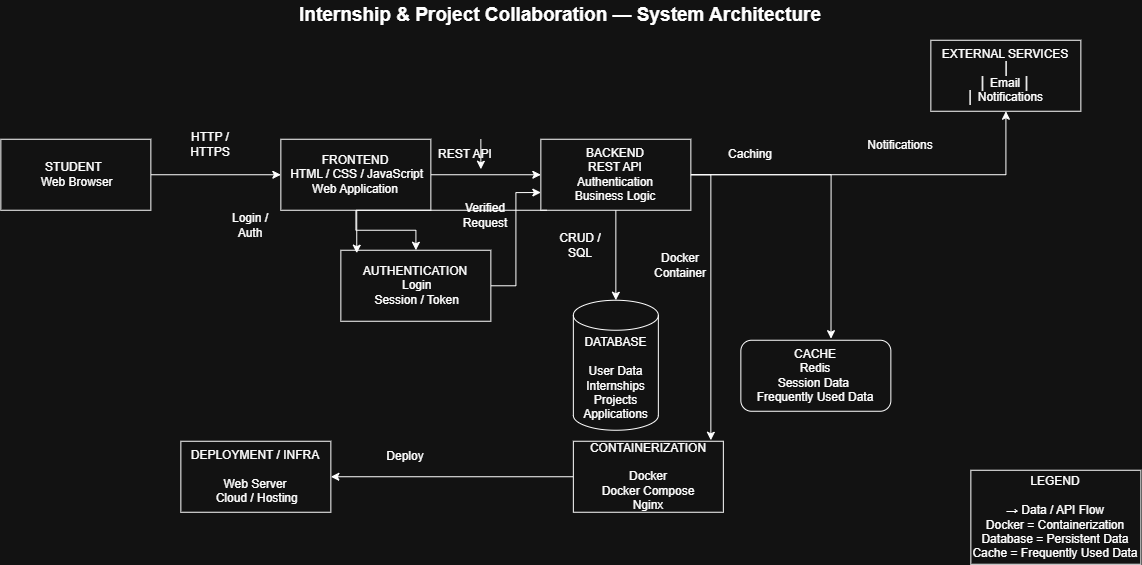

The diagram above was exported from draw.io. Its source (the exported page's mxGraphModel, read from the mxfile embedded in the PNG):
<mxGraphModel dx="1212" dy="620" grid="1" gridSize="10" guides="1" tooltips="1" connect="1" arrows="1" fold="1" page="1" pageScale="1" pageWidth="1169" pageHeight="827" math="0" shadow="0">
  <root>
    <object label="" id="0">
      <mxCell />
    </object>
    <mxCell id="1" parent="0" />
    <mxCell id="wIkrDATJy3J870Z_os9h-1" parent="1" style="text;html=1;whiteSpace=wrap;strokeColor=none;fillColor=none;align=center;verticalAlign=middle;rounded=0;fontStyle=1;fontSize=19;" value="Internship &amp;amp; Project Collaboration — System Architecture" vertex="1">
      <mxGeometry height="30" width="540" x="310" y="30" as="geometry" />
    </mxCell>
    <mxCell id="wIkrDATJy3J870Z_os9h-5" edge="1" parent="1" source="wIkrDATJy3J870Z_os9h-2" style="edgeStyle=orthogonalEdgeStyle;rounded=0;orthogonalLoop=1;jettySize=auto;html=1;" target="wIkrDATJy3J870Z_os9h-3" value="">
      <mxGeometry relative="1" as="geometry" />
    </mxCell>
    <mxCell id="wIkrDATJy3J870Z_os9h-2" parent="1" style="rounded=0;whiteSpace=wrap;html=1;" value="STUDENT&amp;nbsp;&lt;div&gt;&amp;nbsp;Web Browser&lt;/div&gt;" vertex="1">
      <mxGeometry height="71" width="150" x="20" y="169" as="geometry" />
    </mxCell>
    <mxCell id="wIkrDATJy3J870Z_os9h-6" edge="1" parent="1" source="wIkrDATJy3J870Z_os9h-3" style="edgeStyle=orthogonalEdgeStyle;rounded=0;orthogonalLoop=1;jettySize=auto;html=1;" target="wIkrDATJy3J870Z_os9h-4">
      <mxGeometry relative="1" as="geometry" />
    </mxCell>
    <mxCell id="wIkrDATJy3J870Z_os9h-28" edge="1" parent="1" source="wIkrDATJy3J870Z_os9h-3" style="edgeStyle=orthogonalEdgeStyle;rounded=0;orthogonalLoop=1;jettySize=auto;html=1;" target="wIkrDATJy3J870Z_os9h-25">
      <mxGeometry relative="1" as="geometry" />
    </mxCell>
    <mxCell id="wIkrDATJy3J870Z_os9h-3" parent="1" style="rounded=0;whiteSpace=wrap;html=1;" value="FRONTEND&lt;div&gt;&amp;nbsp;HTML / CSS / JavaScript&lt;br/&gt;Web Application&lt;/div&gt;" vertex="1">
      <mxGeometry height="71" width="150" x="300" y="169" as="geometry" />
    </mxCell>
    <mxCell id="wIkrDATJy3J870Z_os9h-10" edge="1" parent="1" source="wIkrDATJy3J870Z_os9h-4" style="edgeStyle=orthogonalEdgeStyle;rounded=0;orthogonalLoop=1;jettySize=auto;html=1;" target="wIkrDATJy3J870Z_os9h-9">
      <mxGeometry relative="1" as="geometry" />
    </mxCell>
    <mxCell id="wIkrDATJy3J870Z_os9h-33" edge="1" parent="1" source="wIkrDATJy3J870Z_os9h-4" style="edgeStyle=orthogonalEdgeStyle;rounded=0;orthogonalLoop=1;jettySize=auto;html=1;">
      <mxGeometry relative="1" as="geometry">
        <mxPoint x="730" y="470" as="targetPoint" />
      </mxGeometry>
    </mxCell>
    <mxCell id="wIkrDATJy3J870Z_os9h-38" edge="1" parent="1" source="wIkrDATJy3J870Z_os9h-4" style="edgeStyle=orthogonalEdgeStyle;rounded=0;orthogonalLoop=1;jettySize=auto;html=1;" target="wIkrDATJy3J870Z_os9h-37">
      <mxGeometry relative="1" as="geometry" />
    </mxCell>
    <mxCell id="wIkrDATJy3J870Z_os9h-4" parent="1" style="rounded=0;whiteSpace=wrap;html=1;" value="BACKEND&lt;div&gt;&amp;nbsp;REST API&amp;nbsp;&lt;/div&gt;&lt;div&gt;Authentication&lt;br/&gt;Business Logic&lt;/div&gt;" vertex="1">
      <mxGeometry height="71" width="150" x="560" y="169" as="geometry" />
    </mxCell>
    <mxCell id="wIkrDATJy3J870Z_os9h-7" parent="1" style="text;html=1;whiteSpace=wrap;strokeColor=none;fillColor=none;align=center;verticalAlign=middle;rounded=0;" value="HTTP / HTTPS" vertex="1">
      <mxGeometry height="30" width="60" x="200" y="159" as="geometry" />
    </mxCell>
    <mxCell id="wIkrDATJy3J870Z_os9h-8" parent="1" style="text;html=1;whiteSpace=wrap;strokeColor=none;fillColor=none;align=center;verticalAlign=middle;rounded=0;" value="REST API" vertex="1">
      <mxGeometry height="30" width="60" x="455" y="169" as="geometry" />
    </mxCell>
    <mxCell id="wIkrDATJy3J870Z_os9h-9" parent="1" style="shape=cylinder3;whiteSpace=wrap;html=1;boundedLbl=1;backgroundOutline=1;size=15;" value="DATABASE&lt;br/&gt;&lt;br/&gt;User Data&lt;br/&gt;Internships&lt;br/&gt;Projects&lt;br/&gt;Applications" vertex="1">
      <mxGeometry height="130" width="85" x="592.5" y="330" as="geometry" />
    </mxCell>
    <mxCell id="wIkrDATJy3J870Z_os9h-12" parent="1" style="text;html=1;whiteSpace=wrap;strokeColor=none;fillColor=none;align=center;verticalAlign=middle;rounded=0;" value="CRUD / SQL" vertex="1">
      <mxGeometry height="30" width="60" x="570" y="260" as="geometry" />
    </mxCell>
    <mxCell id="wIkrDATJy3J870Z_os9h-13" parent="1" style="rounded=1;whiteSpace=wrap;html=1;" value="CACHE&lt;div&gt;&amp;nbsp;Redis&amp;nbsp;&lt;/div&gt;&lt;div&gt;Session Data&amp;nbsp;&lt;/div&gt;&lt;div&gt;Frequently Used Data&lt;/div&gt;" vertex="1">
      <mxGeometry height="71" width="150" x="760" y="370" as="geometry" />
    </mxCell>
    <mxCell id="wIkrDATJy3J870Z_os9h-15" parent="1" style="text;html=1;whiteSpace=wrap;strokeColor=none;fillColor=none;align=center;verticalAlign=middle;rounded=0;" value="Caching" vertex="1">
      <mxGeometry height="30" width="60" x="740" y="169" as="geometry" />
    </mxCell>
    <mxCell id="wIkrDATJy3J870Z_os9h-21" edge="1" parent="1" source="wIkrDATJy3J870Z_os9h-17" style="edgeStyle=orthogonalEdgeStyle;rounded=0;orthogonalLoop=1;jettySize=auto;html=1;entryX=1;entryY=0.5;entryDx=0;entryDy=0;" target="wIkrDATJy3J870Z_os9h-20">
      <mxGeometry relative="1" as="geometry" />
    </mxCell>
    <mxCell id="wIkrDATJy3J870Z_os9h-17" parent="1" style="rounded=0;whiteSpace=wrap;html=1;" value="CONTAINERIZATION&lt;br/&gt;&lt;br/&gt;Docker&lt;div&gt;&amp;nbsp;Docker Compose&amp;nbsp;&lt;/div&gt;&lt;div&gt;Nginx&lt;/div&gt;" vertex="1">
      <mxGeometry height="71" width="150" x="592.5" y="471" as="geometry" />
    </mxCell>
    <mxCell id="wIkrDATJy3J870Z_os9h-19" parent="1" style="text;html=1;whiteSpace=wrap;strokeColor=none;fillColor=none;align=center;verticalAlign=middle;rounded=0;" value="Docker Container" vertex="1">
      <mxGeometry height="30" width="60" x="670" y="280" as="geometry" />
    </mxCell>
    <mxCell id="wIkrDATJy3J870Z_os9h-20" parent="1" style="rounded=0;whiteSpace=wrap;html=1;" value="DEPLOYMENT / INFRA&lt;br/&gt;&lt;br/&gt;Web Server&lt;div&gt;&amp;nbsp;Cloud / Hosting&lt;/div&gt;" vertex="1">
      <mxGeometry height="71" width="150" x="200" y="471" as="geometry" />
    </mxCell>
    <mxCell id="wIkrDATJy3J870Z_os9h-22" parent="1" style="text;html=1;whiteSpace=wrap;strokeColor=none;fillColor=none;align=center;verticalAlign=middle;rounded=0;" value="Deploy" vertex="1">
      <mxGeometry height="30" width="60" x="395" y="471" as="geometry" />
    </mxCell>
    <mxCell id="wIkrDATJy3J870Z_os9h-29" edge="1" parent="1" source="wIkrDATJy3J870Z_os9h-25" style="edgeStyle=orthogonalEdgeStyle;rounded=0;orthogonalLoop=1;jettySize=auto;html=1;entryX=0;entryY=0.75;entryDx=0;entryDy=0;" target="wIkrDATJy3J870Z_os9h-4">
      <mxGeometry relative="1" as="geometry" />
    </mxCell>
    <mxCell id="wIkrDATJy3J870Z_os9h-25" parent="1" style="rounded=0;whiteSpace=wrap;html=1;" value="AUTHENTICATION&lt;div&gt;&amp;nbsp;Login&lt;/div&gt;&lt;div&gt;&amp;nbsp;Session / Token&lt;/div&gt;" vertex="1">
      <mxGeometry height="71" width="150" x="360" y="280" as="geometry" />
    </mxCell>
    <mxCell id="wIkrDATJy3J870Z_os9h-27" edge="1" parent="1" style="edgeStyle=orthogonalEdgeStyle;rounded=0;orthogonalLoop=1;jettySize=auto;html=1;entryX=0.106;entryY=0.041;entryDx=0;entryDy=0;entryPerimeter=0;" target="wIkrDATJy3J870Z_os9h-25">
      <mxGeometry relative="1" as="geometry">
        <mxPoint x="565.9" y="240" as="sourcePoint" />
      </mxGeometry>
    </mxCell>
    <mxCell id="wIkrDATJy3J870Z_os9h-30" parent="1" style="text;html=1;whiteSpace=wrap;strokeColor=none;fillColor=none;align=center;verticalAlign=middle;rounded=0;" value="Login / Auth" vertex="1">
      <mxGeometry height="30" width="60" x="240" y="240" as="geometry" />
    </mxCell>
    <mxCell id="wIkrDATJy3J870Z_os9h-31" parent="1" style="text;html=1;whiteSpace=wrap;strokeColor=none;fillColor=none;align=center;verticalAlign=middle;rounded=0;" value="Verified Request" vertex="1">
      <mxGeometry height="30" width="60" x="475" y="230" as="geometry" />
    </mxCell>
    <mxCell id="wIkrDATJy3J870Z_os9h-32" edge="1" parent="1" source="wIkrDATJy3J870Z_os9h-8" style="edgeStyle=orthogonalEdgeStyle;rounded=0;orthogonalLoop=1;jettySize=auto;html=1;innerLoopWaypoints=1;exitX=0.75;exitY=0;exitDx=0;exitDy=0;entryX=0.75;entryY=1;entryDx=0;entryDy=0;" target="wIkrDATJy3J870Z_os9h-8">
      <mxGeometry relative="1" as="geometry" />
    </mxCell>
    <mxCell id="wIkrDATJy3J870Z_os9h-34" edge="1" parent="1" source="wIkrDATJy3J870Z_os9h-4" style="edgeStyle=orthogonalEdgeStyle;rounded=0;orthogonalLoop=1;jettySize=auto;html=1;entryX=0.601;entryY=-0.022;entryDx=0;entryDy=0;entryPerimeter=0;" target="wIkrDATJy3J870Z_os9h-13">
      <mxGeometry relative="1" as="geometry" />
    </mxCell>
    <mxCell id="wIkrDATJy3J870Z_os9h-35" edge="1" parent="1" source="wIkrDATJy3J870Z_os9h-19" style="edgeStyle=orthogonalEdgeStyle;rounded=0;orthogonalLoop=1;jettySize=auto;html=1;innerLoopWaypoints=1;exitX=0.5;exitY=1;exitDx=0;exitDy=0;" target="wIkrDATJy3J870Z_os9h-19">
      <mxGeometry relative="1" as="geometry" />
    </mxCell>
    <mxCell id="wIkrDATJy3J870Z_os9h-36" parent="1" style="rounded=0;whiteSpace=wrap;html=1;" value="LEGEND&lt;br/&gt;&lt;br/&gt;→  Data / API Flow&lt;br/&gt;Docker  = Containerization&lt;br/&gt;Database = Persistent Data&lt;br/&gt;Cache = Frequently Used Data" vertex="1">
      <mxGeometry height="94" width="170" x="990" y="500" as="geometry" />
    </mxCell>
    <mxCell id="wIkrDATJy3J870Z_os9h-37" parent="1" style="rounded=0;whiteSpace=wrap;html=1;" value="EXTERNAL SERVICES&lt;div&gt;&amp;nbsp;│&lt;br/&gt;                         │  Email              │&lt;br/&gt;                         │  Notifications&lt;/div&gt;" vertex="1">
      <mxGeometry height="71" width="150" x="950" y="70" as="geometry" />
    </mxCell>
    <mxCell id="wIkrDATJy3J870Z_os9h-39" parent="1" style="text;html=1;whiteSpace=wrap;strokeColor=none;fillColor=none;align=center;verticalAlign=middle;rounded=0;" value="Notifications" vertex="1">
      <mxGeometry height="30" width="60" x="890" y="160" as="geometry" />
    </mxCell>
  </root>
</mxGraphModel>